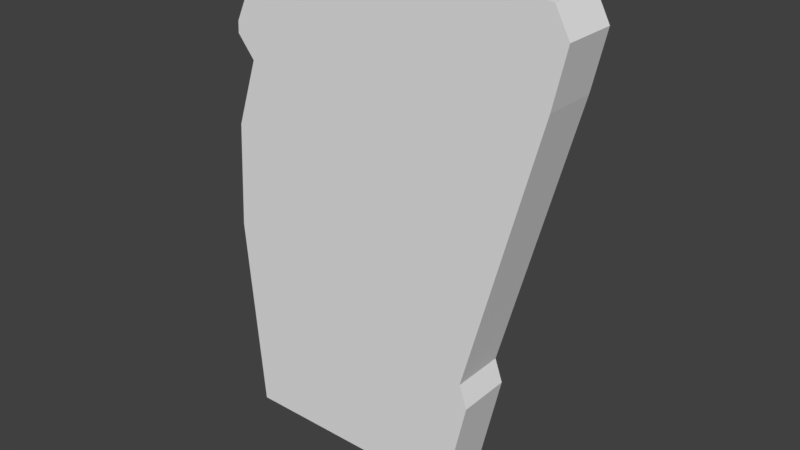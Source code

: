 # Source: Grabstein3.blend  (saved by Blender 2.79.0; exported with 4.5.12 LTS)
import bpy
from mathutils import Matrix  # noqa: F401  (used for matrix-valued properties, if any)

bpy.ops.wm.read_factory_settings(use_empty=True)
scene = bpy.context.scene
scene.name = 'Scene'

# ---- collections
col_collection_1 = bpy.data.collections.new('Collection 1'); scene.collection.children.link(col_collection_1)

# ---- materials (node trees are filled in below, after node groups)
mat_material = bpy.data.materials.new('Material')
mat_material.alpha_threshold = 0.0
mat_material.use_transparent_shadow = False
mat_material.roughness = 0.5

# ---- material node trees

# ---- world
world_world = bpy.data.worlds.new('World'); scene.world = world_world
world_world.color = (0.05088, 0.05088, 0.05088)
world_world.use_sun_shadow = False
world_world.sun_shadow_jitter_overblur = 0.0
world_world.cycles.sampling_method = 'MANUAL'

# ---- meshes
me_plane = bpy.data.meshes.new('Plane')
me_plane.from_pydata([(-0.6484, 1.555, -4.371e-08), (0.6009, 1.843, -4.371e-08), (0.6547, 1.743, -4.371e-08), (-0.6705, 1.172, -4.371e-08), (0.2648, 0.0, -4.371e-08), (0.2656, 1.879, -4.371e-08), (-0.5601, 1.74, -4.371e-08), (-0.6941, 0.7653, -4.371e-08), (-0.6316, 0.0, -4.371e-08), (-0.6509, 1.511, -4.371e-08), (-0.5843, 1.428, -4.371e-08), (0.6069, 1.53, -4.371e-08), (0.3556, 0.4061, -4.371e-08), (0.325, 0.4929, -4.371e-08), (-0.6484, 1.555, -0.2065), (-0.5601, 1.74, -0.2065), (0.6009, 1.843, -0.2065), (0.6547, 1.743, -0.2065), (0.2656, 1.879, -0.2065), (-0.6509, 1.511, -0.2065), (-0.6316, 0.0, -0.2065), (0.2648, 0.0, -0.2065), (0.3556, 0.4061, -0.2065), (0.6069, 1.53, -0.2065), (-0.6941, 0.7653, -0.2065), (-0.6705, 1.172, -0.2065), (-0.5843, 1.428, -0.2065), (0.325, 0.4929, -0.2065)], [], [(4, 12, 13, 11, 2, 1, 5, 6, 0, 9, 10, 3, 7, 8), (10, 26, 25, 3), (21, 20, 24, 25, 26, 19, 14, 15, 18, 16, 17, 23, 27, 22), (0, 14, 19, 9), (9, 19, 26, 10), (8, 20, 21, 4), (5, 18, 15, 6), (13, 27, 23, 11), (4, 21, 22, 12), (12, 22, 27, 13), (11, 23, 17, 2), (6, 15, 14, 0), (3, 25, 24, 7), (2, 17, 16, 1), (7, 24, 20, 8), (1, 16, 18, 5)])
_uv = me_plane.uv_layers.new(name='UVMap')
_uv.uv.foreach_set('vector', [0.7154, 1.007, 0.5363, 0.8822, 0.5173, 0.8379, 0.04095, 0.5363, -0.05328, 0.4705, -0.06793, 0.4131, 0.04766, 0.2813, 0.4133, 0.04465, 0.5129, 0.08528, 0.5296, 0.1015, 0.5335, 0.1568, 0.6574, 0.2255, 0.811, 0.3745, 1.059, 0.6923, 1.0, 0.4782, 0.931, 0.4782, 0.931, 0.3883, 1.0, 0.3883, 0.4444, 1.244, -0.127, 0.9968, 0.04662, 0.4873, 0.1752, 0.232, 0.3015, 0.09107, 0.2821, 0.01954, 0.2961, -0.008243, 0.4041, -0.1032, 0.969, 0.03535, 1.173, 0.151, 1.179, 0.2298, 1.089, 0.3541, 0.6203, 0.9434, 0.6156, 1.008, 1.0, 0.517, 0.931, 0.517, 0.931, 0.5021, 1.0, 0.5021, 1.0, 0.5021, 0.931, 0.5021, 0.931, 0.4782, 1.0, 0.4782, 0.06898, 0.9527, 1.394e-07, 0.9527, 0.0, 0.6503, 0.06898, 0.6503, 0.862, 0.7202, 0.931, 0.7202, 0.931, 1.0, 0.862, 1.0, 0.931, 0.444, 0.862, 0.444, 0.862, 0.1053, 0.931, 0.1053, 0.931, 0.6075, 0.862, 0.6075, 0.862, 0.4742, 0.931, 0.4742, 0.931, 0.4742, 0.862, 0.4742, 0.862, 0.444, 0.931, 0.444, 0.931, 0.1053, 0.862, 0.1053, 0.862, 0.03514, 0.931, 0.03514, 1.0, 0.5835, 0.931, 0.5835, 0.931, 0.517, 1.0, 0.517, 1.0, 0.3883, 0.931, 0.3883, 0.931, 0.2515, 1.0, 0.2515, 0.931, 0.03514, 0.862, 0.03514, 0.862, 0.0, 0.931, 0.0, 1.0, 0.2515, 0.931, 0.2515, 0.931, 2.514e-09, 1.0, 0.0, 0.862, 0.6075, 0.931, 0.6075, 0.931, 0.7202, 0.862, 0.7202])
me_plane.materials.append(mat_material)
me_plane.use_remesh_preserve_volume = False
me_plane.use_remesh_preserve_attributes = False
me_plane.use_mirror_vertex_groups = False
me_plane.update()

# ---- objects
ob_plane = bpy.data.objects.new('Plane', me_plane)

# ---- transforms, parenting, visibility, modifiers, constraints
ob_plane.location = (0.0, 0.0, 0.0)
ob_plane.rotation_euler = (1.571, 0.0, 0.0)
ob_plane.lineart.crease_threshold = 0.0

# ---- collection membership
col_collection_1.objects.link(ob_plane)

# ---- scene / render settings (as saved in the file)
scene.frame_start = 1; scene.frame_end = 250; scene.frame_set(1)
scene.render.engine = 'BLENDER_EEVEE_NEXT'
scene.render.resolution_percentage = 50
scene.render.dither_intensity = 0.0
scene.cycles.use_denoising = False
scene.cycles.samples = 128
scene.cycles.sampling_pattern = 'TABULATED_SOBOL'
scene.cycles.use_adaptive_sampling = False
scene.cycles.use_light_tree = False
scene.cycles.blur_glossy = 0.0
scene.cycles.sample_clamp_indirect = 0.0
scene.view_settings.view_transform = 'Standard'
bpy.context.view_layer.update()

# ---- added for rendering (the .blend has no active camera and no usable light): camera, sun
cam_auto = bpy.data.cameras.new('AutoCamera')
cam_auto.lens = 50.0
cam_auto.sensor_width = 36.0
cam_auto.clip_end = 1000.0
ob_auto_camera = bpy.data.objects.new('AutoCamera', cam_auto)
scene.collection.objects.link(ob_auto_camera)
ob_auto_camera.location = (2.12874, -2.47487, 2.65815)
ob_auto_camera.rotation_euler = (1.09748, -7.21219e-08, 0.694738)
scene.camera = ob_auto_camera
light_auto_sun = bpy.data.lights.new('AutoSun', 'SUN')
light_auto_sun.energy = 3.0
light_auto_sun.angle = 0.0523599
ob_auto_sun = bpy.data.objects.new('AutoSun', light_auto_sun)
scene.collection.objects.link(ob_auto_sun)
ob_auto_sun.rotation_euler = (0.872665, 0.174533, 0.523599)
bpy.context.view_layer.update()
